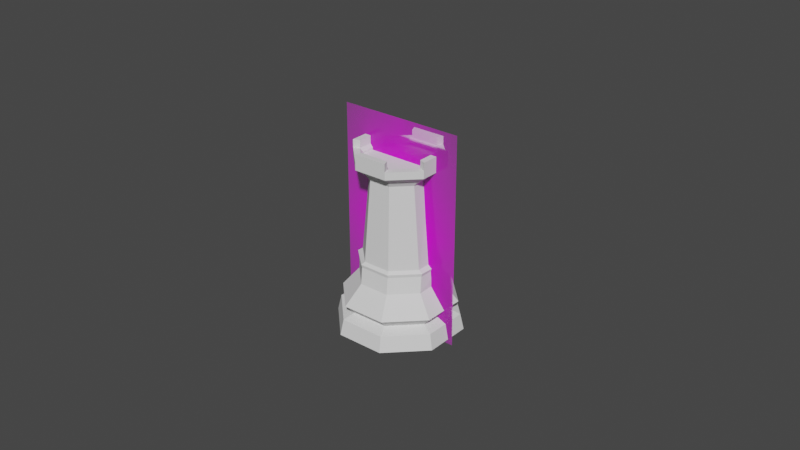 # Source: Rook.blend  (saved by Blender 3.0.42; exported with 4.5.12 LTS)
import bpy
from mathutils import Matrix  # noqa: F401  (used for matrix-valued properties, if any)

bpy.ops.wm.read_factory_settings(use_empty=True)
scene = bpy.context.scene
scene.name = 'Scene'

# ---- collections
col_collection = bpy.data.collections.new('Collection'); scene.collection.children.link(col_collection)

# ---- images (referenced by path relative to the original .blend; pixels are not part of the script)
import os
ASSET_DIR = os.environ.get("B2B_ASSET_DIR", "")  # directory of the original .blend (textures are referenced by path, not embedded)
HERE = os.path.dirname(os.path.abspath(__file__))  # packed textures are extracted next to this script under _unpacked/

def load_image(name, relpath, width, height, colorspace="sRGB"):
    """Load a texture the original file referenced (path relative to the .blend, or extracted next to this script)."""
    p = next((c for c in (os.path.join(HERE, relpath), os.path.join(ASSET_DIR, relpath)) if relpath and os.path.exists(c)), "")
    if p:
        img = bpy.data.images.load(p, check_existing=True)
        img.name = name
    else:  # same state as the original file: an image datablock whose file is absent (Cycles renders it pink)
        img = bpy.data.images.new(name, width, height)
        img.source = "FILE"
        img.filepath = "//" + (relpath or name)
    img.colorspace_settings.name = colorspace
    return img
img_staunton_rook_png = load_image('Staunton Rook.png', 'Staunton Rook.png', 1024, 1024, 'sRGB')

# ---- materials (node trees are filled in below, after node groups)
mat_staunton_rook = bpy.data.materials.new('Staunton Rook')
mat_staunton_rook.use_transparent_shadow = False
mat_staunton_rook.roughness = 0.25

# ---- material node trees
mat_staunton_rook.use_nodes = True; mat_staunton_rook.node_tree.nodes.clear()
_N = mat_staunton_rook.node_tree.nodes; _L = mat_staunton_rook.node_tree.links
n0 = _N.new('ShaderNodeOutputMaterial'); n0.name = 'Material Output'; n0.location = (300, 300)
n1 = _N.new('ShaderNodeTexImage'); n1.name = 'Image Texture'; n1.location = (-400, 60)
n1.image = img_staunton_rook_png
n1.extension = 'CLIP'
n2 = _N.new('ShaderNodeBsdfDiffuse'); n2.name = 'Diffuse BSDF'; n2.location = (-200, 60)
n3 = _N.new('ShaderNodeBsdfTransparent'); n3.name = 'Transparent BSDF'; n3.location = (-200, 240)
n4 = _N.new('ShaderNodeMixShader'); n4.name = 'Mix Shader'; n4.location = (0, 300)
_L.new(n1.outputs[0], n2.inputs[0])
_L.new(n1.outputs[1], n4.inputs[0])
_L.new(n3.outputs[0], n4.inputs[1])
_L.new(n2.outputs[0], n4.inputs[2])
_L.new(n4.outputs[0], n0.inputs[0])
n0.is_active_output = True

# ---- world
world_world = bpy.data.worlds.new('World'); scene.world = world_world
world_world.use_nodes = True; world_world.node_tree.nodes.clear()
_N = world_world.node_tree.nodes; _L = world_world.node_tree.links
n0 = _N.new('ShaderNodeOutputWorld'); n0.name = 'World Output'; n0.location = (300, 300)
n1 = _N.new('ShaderNodeBackground'); n1.name = 'Background'; n1.location = (10, 300)
n1.inputs[0].default_value = (0.05088, 0.05088, 0.05088, 1.0)
_L.new(n1.outputs[0], n0.inputs[0])
n0.is_active_output = True
world_world.color = (0.05088, 0.05088, 0.05088)
world_world.use_sun_shadow = False
world_world.sun_shadow_jitter_overblur = 0.0

# ---- meshes
me_cylinder = bpy.data.meshes.new('Cylinder')
me_cylinder.from_pydata([(0.01149, -0.004163, 0.0206), (0.004584, -0.01107, 0.0206), (-0.00518, -0.01107, 0.0206), (0.01066, -0.004235, 0.02255), (0.01679, -0.006957, 0.009286), (0.006957, -0.01679, 0.009286), (-0.006957, -0.01679, 0.009286), (0.01407, -0.005827, 0.006332), (0.005827, -0.01407, 0.006332), (-0.005827, -0.01407, 0.006332), (0.004361, -0.01053, 0.02255), (-0.004847, -0.012, 0.01562), (0.004972, -0.012, 0.01562), (0.01191, -0.00506, 0.01562), (0.01848, -0.007654, 0.0), (0.007654, -0.01848, 0.0), (-0.007654, -0.01848, 0.0), (0.003869, -0.009341, 0.04879), (0.01743, -0.00722, 0.004904), (0.00722, -0.01743, 0.004904), (-0.00722, -0.01743, 0.004904), (0.008817, -0.004392, 0.04879), (0.01176, -0.00414, 0.02157), (0.0103, -0.004265, 0.05049), (0.004265, -0.0103, 0.05049), (-0.004265, -0.0103, 0.05049), (0.004657, -0.01124, 0.02157), (-0.00539, -0.01124, 0.02157), (0.01299, -0.005381, 0.05243), (0.005381, -0.01299, 0.05243), (-0.005381, -0.01299, 0.05243), (-0.00454, -0.01053, 0.02255), (-0.003129, -0.009341, 0.04879), (-0.005381, -0.01299, 0.05481), (0.005381, -0.01299, 0.05481), (0.01299, -0.005381, 0.05481), (0.01179, 0.004882, 0.0206), (0.00518, 0.01107, 0.0206), (-0.004584, 0.01107, 0.0206), (-0.01149, 0.004163, 0.0206), (-0.01179, -0.004882, 0.0206), (0.00454, 0.01053, 0.02255), (0.01679, 0.006957, 0.009286), (0.006957, 0.01679, 0.009286), (-0.006957, 0.01679, 0.009286), (-0.01679, 0.006957, 0.009286), (-0.01679, -0.006957, 0.009286), (-0.01074, -0.004451, 0.02255), (-0.01185, -0.004909, 0.01562), (0.01407, 0.005827, 0.006332), (0.005827, 0.01407, 0.006332), (-0.005827, 0.01407, 0.006332), (-0.01407, 0.005827, 0.006332), (-0.01407, -0.005827, 0.006332), (-0.004361, 0.01053, 0.02255), (-0.01191, 0.00506, 0.01562), (-0.004972, 0.012, 0.01562), (0.004847, 0.012, 0.01562), (0.01848, 0.007654, 0.0), (0.007654, 0.01848, 0.0), (-0.007654, 0.01848, 0.0), (-0.01848, 0.007654, 0.0), (-0.01848, -0.007654, 0.0), (-0.003869, 0.009341, 0.04879), (0.01185, 0.004909, 0.01562), (0.01743, 0.00722, 0.004904), (0.00722, 0.01743, 0.004904), (-0.00722, 0.01743, 0.004904), (-0.01743, 0.00722, 0.004904), (-0.01743, -0.00722, 0.004904), (0.003129, 0.009341, 0.04879), (0.00539, 0.01124, 0.02157), (0.01213, 0.005024, 0.02157), (-0.01213, -0.005024, 0.02157), (0.0103, 0.004265, 0.05049), (0.004265, 0.0103, 0.05049), (-0.004265, 0.0103, 0.05049), (-0.0103, 0.004265, 0.05049), (-0.0103, -0.004265, 0.05049), (0.008447, 0.003499, 0.04879), (-0.004657, 0.01124, 0.02157), (-0.01176, 0.00414, 0.02157), (0.01299, 0.005381, 0.05243), (0.005381, 0.01299, 0.05243), (-0.005381, 0.01299, 0.05243), (-0.01299, 0.005381, 0.05243), (-0.01299, -0.005381, 0.05243), (-0.008447, -0.003499, 0.04879), (-0.01066, 0.004235, 0.02255), (0.01074, 0.004451, 0.02255), (0.01299, 0.005381, 0.05481), (0.004245, 0.01025, 0.05382), (-0.004245, 0.01025, 0.05382), (-0.01025, 0.004245, 0.05382), (-0.01299, -0.005381, 0.05481), (-0.008817, 0.004392, 0.04879), (-0.01299, 0.005381, 0.05481), (-0.005381, 0.01299, 0.05481), (0.005381, 0.01299, 0.05481), (0.005381, -0.01299, 0.05731), (-0.005381, -0.01299, 0.05731), (0.01299, 0.005381, 0.05731), (0.01299, -0.005381, 0.05731), (0.004578, -0.01105, 0.05731), (-0.004578, -0.01105, 0.05731), (0.01105, 0.004578, 0.05731), (0.01105, -0.004578, 0.05731), (-0.01105, -0.004578, 0.05731), (-0.01299, -0.005381, 0.05731), (-0.01299, 0.005381, 0.05731), (0.005381, 0.01299, 0.05731), (-0.005381, 0.01299, 0.05731), (-0.01105, 0.004578, 0.05731), (0.004578, 0.01105, 0.05731), (-0.004578, 0.01105, 0.05731), (-0.01025, -0.004245, 0.05382), (0.01025, 0.004245, 0.05382), (-0.004245, -0.01025, 0.05382), (0.004245, -0.01025, 0.05382), (0.01025, -0.004245, 0.05382), (-0.004578, -0.01105, 0.05481), (-0.01105, -0.004578, 0.05481), (0.004578, -0.01105, 0.05481), (0.01105, -0.004578, 0.05481), (0.01105, 0.004578, 0.05481), (-0.01105, 0.004578, 0.05481), (-0.004578, 0.01105, 0.05481), (0.004578, 0.01105, 0.05481), (-0.004245, -0.01025, 0.05304), (-0.01025, -0.004245, 0.05304), (0.004245, -0.01025, 0.05304), (0.01025, -0.004245, 0.05304), (0.01025, 0.004245, 0.05304), (-0.01025, 0.004245, 0.05304), (-0.004245, 0.01025, 0.05304), (0.004245, 0.01025, 0.05304)], [], [(27, 26, 10, 31), (48, 11, 2, 40), (11, 12, 1, 2), (12, 13, 0, 1), (13, 64, 36, 0), (6, 5, 12, 11), (3, 89, 79, 21), (16, 20, 69, 62), (15, 19, 20, 16), (14, 18, 19, 15), (58, 65, 18, 14), (5, 4, 13, 12), (46, 6, 11, 48), (26, 22, 3, 10), (9, 6, 46, 53), (8, 5, 6, 9), (7, 4, 5, 8), (49, 42, 4, 7), (47, 31, 32, 87), (9, 53, 69, 20), (8, 9, 20, 19), (7, 8, 19, 18), (49, 7, 18, 65), (87, 32, 25, 78), (21, 79, 74, 23), (32, 17, 24, 25), (73, 27, 31, 47), (17, 21, 23, 24), (2, 1, 26, 27), (23, 74, 82, 28), (25, 24, 29, 30), (31, 10, 17, 32), (1, 0, 22, 26), (24, 23, 28, 29), (78, 25, 30, 86), (4, 42, 64, 13), (86, 30, 33, 94), (40, 2, 27, 73), (0, 36, 72, 22), (28, 82, 90, 35), (30, 29, 34, 33), (10, 3, 21, 17), (22, 72, 89, 3), (29, 28, 35, 34), (120, 121, 94, 33), (97, 126, 114, 111), (123, 122, 34, 35), (96, 94, 108, 109), (81, 88, 54, 80), (48, 40, 39, 55), (55, 39, 38, 56), (56, 38, 37, 57), (57, 37, 36, 64), (45, 55, 56, 44), (41, 70, 79, 89), (61, 62, 69, 68), (60, 61, 68, 67), (59, 60, 67, 66), (58, 59, 66, 65), (44, 56, 57, 43), (46, 48, 55, 45), (117, 118, 130, 128), (80, 54, 41, 71), (52, 53, 46, 45), (51, 52, 45, 44), (50, 51, 44, 43), (49, 50, 43, 42), (47, 87, 95, 88), (52, 68, 69, 53), (51, 67, 68, 52), (50, 66, 67, 51), (49, 65, 66, 50), (87, 78, 77, 95), (70, 75, 74, 79), (95, 77, 76, 63), (73, 47, 88, 81), (63, 76, 75, 70), (39, 81, 80, 38), (75, 83, 82, 74), (77, 85, 84, 76), (88, 95, 63, 54), (38, 80, 71, 37), (76, 84, 83, 75), (78, 86, 85, 77), (43, 57, 64, 42), (86, 94, 96, 85), (40, 73, 81, 39), (37, 71, 72, 36), (83, 98, 90, 82), (85, 96, 97, 84), (54, 63, 70, 41), (71, 41, 89, 72), (84, 97, 98, 83), (34, 122, 103, 99), (126, 97, 96, 125), (125, 96, 109, 112), (124, 90, 98, 127), (103, 104, 100, 99), (105, 106, 102, 101), (112, 109, 108, 107), (113, 110, 111, 114), (123, 35, 102, 106), (127, 98, 110, 113), (90, 124, 105, 101), (98, 97, 111, 110), (122, 120, 104, 103), (121, 125, 112, 107), (33, 34, 99, 100), (124, 123, 106, 105), (126, 127, 113, 114), (35, 90, 101, 102), (120, 33, 100, 104), (94, 121, 107, 108), (117, 115, 121, 120), (118, 117, 120, 122), (119, 118, 122, 123), (116, 119, 123, 124), (115, 93, 125, 121), (93, 92, 126, 125), (92, 91, 127, 126), (91, 116, 124, 127), (129, 128, 130, 131, 132, 135, 134, 133), (91, 92, 134, 135), (93, 115, 129, 133), (118, 119, 131, 130), (115, 117, 128, 129), (116, 91, 135, 132), (92, 93, 133, 134), (119, 116, 132, 131), (58, 14, 15, 16, 62, 61, 60, 59)])
_uv = me_cylinder.uv_layers.new(name='UVMap')
_uv.uv.foreach_set('vector', [0.375, 0.9116, 0.5, 0.9116, 0.5, 0.9116, 0.3751, 0.9116, 0.2499, 0.8516, 0.375, 0.8516, 0.375, 0.9116, 0.25, 0.9116, 0.375, 0.8516, 0.5, 0.8516, 0.5, 0.9116, 0.375, 0.9116, 0.5, 0.8516, 0.625, 0.8516, 0.625, 0.9116, 0.5, 0.9116, 0.625, 0.8516, 0.7501, 0.8516, 0.75, 0.9116, 0.625, 0.9116, 0.375, 0.7917, 0.5, 0.7917, 0.5, 0.8516, 0.375, 0.8516, 0.6249, 0.9116, 0.7535, 0.9116, 0.75, 0.9116, 0.625, 0.9116, 0.5881, 0.0881, 0.375, 0.5976, 0.25, 0.5976, 0.521, 0.25, 0.75, 0.02104, 0.5, 0.5976, 0.375, 0.5976, 0.5881, 0.0881, 0.9119, 0.0881, 0.625, 0.5976, 0.5, 0.5976, 0.75, 0.02104, 0.979, 0.25, 0.75, 0.5976, 0.625, 0.5976, 0.9119, 0.0881, 0.5, 0.7917, 0.625, 0.7917, 0.625, 0.8516, 0.5, 0.8516, 0.2498, 0.7917, 0.375, 0.7917, 0.375, 0.8516, 0.2499, 0.8516, 0.5, 0.9116, 0.625, 0.9116, 0.6249, 0.9116, 0.5, 0.9116, 0.375, 0.6658, 0.375, 0.7917, 0.2498, 0.7917, 0.25, 0.6658, 0.5, 0.6658, 0.5, 0.7917, 0.375, 0.7917, 0.375, 0.6658, 0.625, 0.6658, 0.625, 0.7917, 0.5, 0.7917, 0.5, 0.6658, 0.75, 0.6658, 0.7502, 0.7917, 0.625, 0.7917, 0.625, 0.6658, 0.2465, 0.9116, 0.3751, 0.9116, 0.375, 0.9116, 0.25, 0.9116, 0.375, 0.6658, 0.25, 0.6658, 0.25, 0.5976, 0.375, 0.5976, 0.5, 0.6658, 0.375, 0.6658, 0.375, 0.5976, 0.5, 0.5976, 0.625, 0.6658, 0.5, 0.6658, 0.5, 0.5976, 0.625, 0.5976, 0.75, 0.6658, 0.625, 0.6658, 0.625, 0.5976, 0.75, 0.5976, 0.25, 0.9116, 0.375, 0.9116, 0.375, 0.9116, 0.25, 0.9116, 0.625, 0.9116, 0.75, 0.9116, 0.75, 0.9116, 0.625, 0.9116, 0.375, 0.9116, 0.5, 0.9116, 0.5, 0.9116, 0.375, 0.9116, 0.2483, 0.9116, 0.375, 0.9116, 0.3751, 0.9116, 0.2465, 0.9116, 0.5, 0.9116, 0.625, 0.9116, 0.625, 0.9116, 0.5, 0.9116, 0.375, 0.9116, 0.5, 0.9116, 0.5, 0.9116, 0.375, 0.9116, 0.625, 0.9116, 0.75, 0.9116, 0.75, 0.9116, 0.625, 0.9116, 0.375, 0.9116, 0.5, 0.9116, 0.5, 0.9116, 0.375, 0.9116, 0.3751, 0.9116, 0.5, 0.9116, 0.5, 0.9116, 0.375, 0.9116, 0.5, 0.9116, 0.625, 0.9116, 0.625, 0.9116, 0.5, 0.9116, 0.5, 0.9116, 0.625, 0.9116, 0.625, 0.9116, 0.5, 0.9116, 0.25, 0.9116, 0.375, 0.9116, 0.375, 0.9116, 0.25, 0.9116, 0.625, 0.7917, 0.7502, 0.7917, 0.7501, 0.8516, 0.625, 0.8516, 0.25, 0.9116, 0.375, 0.9116, 0.375, 0.9116, 0.25, 0.9116, 0.25, 0.9116, 0.375, 0.9116, 0.375, 0.9116, 0.2483, 0.9116, 0.625, 0.9116, 0.75, 0.9116, 0.7517, 0.9116, 0.625, 0.9116, 0.625, 0.9116, 0.75, 0.9116, 0.75, 0.9116, 0.625, 0.9116, 0.375, 0.9116, 0.5, 0.9116, 0.5, 0.9116, 0.375, 0.9116, 0.5, 0.9116, 0.6249, 0.9116, 0.625, 0.9116, 0.5, 0.9116, 0.625, 0.9116, 0.7517, 0.9116, 0.7535, 0.9116, 0.6249, 0.9116, 0.5, 0.9116, 0.625, 0.9116, 0.625, 0.9116, 0.5, 0.9116, 0.3855, 0.9116, 0.2873, 0.9116, 0.25, 0.9116, 0.375, 0.9116, 0.5, 0.9116, 0.5, 0.9116, 0.5, 0.9116, 0.5, 0.9116, 0.6145, 0.9116, 0.5, 0.9116, 0.5, 0.9116, 0.625, 0.9116, 0.375, 0.9116, 0.25, 0.9116, 0.25, 0.9116, 0.375, 0.9116, 0.375, 0.9116, 0.3751, 0.9116, 0.5, 0.9116, 0.5, 0.9116, 0.2499, 0.8516, 0.25, 0.9116, 0.375, 0.9116, 0.375, 0.8516, 0.375, 0.8516, 0.375, 0.9116, 0.5, 0.9116, 0.5, 0.8516, 0.5, 0.8516, 0.5, 0.9116, 0.625, 0.9116, 0.625, 0.8516, 0.625, 0.8516, 0.625, 0.9116, 0.75, 0.9116, 0.7501, 0.8516, 0.375, 0.7917, 0.375, 0.8516, 0.5, 0.8516, 0.5, 0.7917, 0.6249, 0.9116, 0.625, 0.9116, 0.75, 0.9116, 0.7535, 0.9116, 0.5881, 0.0881, 0.521, 0.25, 0.25, 0.5976, 0.375, 0.5976, 0.75, 0.02104, 0.5881, 0.0881, 0.375, 0.5976, 0.5, 0.5976, 0.9119, 0.0881, 0.75, 0.02104, 0.5, 0.5976, 0.625, 0.5976, 0.979, 0.25, 0.9119, 0.0881, 0.625, 0.5976, 0.75, 0.5976, 0.5, 0.7917, 0.5, 0.8516, 0.625, 0.8516, 0.625, 0.7917, 0.2498, 0.7917, 0.2499, 0.8516, 0.375, 0.8516, 0.375, 0.7917, 0.3916, 0.9116, 0.5, 0.9116, 0.5, 0.9116, 0.3916, 0.9116, 0.5, 0.9116, 0.5, 0.9116, 0.6249, 0.9116, 0.625, 0.9116, 0.375, 0.6658, 0.25, 0.6658, 0.2498, 0.7917, 0.375, 0.7917, 0.5, 0.6658, 0.375, 0.6658, 0.375, 0.7917, 0.5, 0.7917, 0.625, 0.6658, 0.5, 0.6658, 0.5, 0.7917, 0.625, 0.7917, 0.75, 0.6658, 0.625, 0.6658, 0.625, 0.7917, 0.7502, 0.7917, 0.2465, 0.9116, 0.25, 0.9116, 0.375, 0.9116, 0.3751, 0.9116, 0.375, 0.6658, 0.375, 0.5976, 0.25, 0.5976, 0.25, 0.6658, 0.5, 0.6658, 0.5, 0.5976, 0.375, 0.5976, 0.375, 0.6658, 0.625, 0.6658, 0.625, 0.5976, 0.5, 0.5976, 0.5, 0.6658, 0.75, 0.6658, 0.75, 0.5976, 0.625, 0.5976, 0.625, 0.6658, 0.25, 0.9116, 0.25, 0.9116, 0.375, 0.9116, 0.375, 0.9116, 0.625, 0.9116, 0.625, 0.9116, 0.75, 0.9116, 0.75, 0.9116, 0.375, 0.9116, 0.375, 0.9116, 0.5, 0.9116, 0.5, 0.9116, 0.2483, 0.9116, 0.2465, 0.9116, 0.3751, 0.9116, 0.375, 0.9116, 0.5, 0.9116, 0.5, 0.9116, 0.625, 0.9116, 0.625, 0.9116, 0.375, 0.9116, 0.375, 0.9116, 0.5, 0.9116, 0.5, 0.9116, 0.625, 0.9116, 0.625, 0.9116, 0.75, 0.9116, 0.75, 0.9116, 0.375, 0.9116, 0.375, 0.9116, 0.5, 0.9116, 0.5, 0.9116, 0.3751, 0.9116, 0.375, 0.9116, 0.5, 0.9116, 0.5, 0.9116, 0.5, 0.9116, 0.5, 0.9116, 0.625, 0.9116, 0.625, 0.9116, 0.5, 0.9116, 0.5, 0.9116, 0.625, 0.9116, 0.625, 0.9116, 0.25, 0.9116, 0.25, 0.9116, 0.375, 0.9116, 0.375, 0.9116, 0.625, 0.7917, 0.625, 0.8516, 0.7501, 0.8516, 0.7502, 0.7917, 0.25, 0.9116, 0.25, 0.9116, 0.375, 0.9116, 0.375, 0.9116, 0.25, 0.9116, 0.2483, 0.9116, 0.375, 0.9116, 0.375, 0.9116, 0.625, 0.9116, 0.625, 0.9116, 0.7517, 0.9116, 0.75, 0.9116, 0.625, 0.9116, 0.625, 0.9116, 0.75, 0.9116, 0.75, 0.9116, 0.375, 0.9116, 0.375, 0.9116, 0.5, 0.9116, 0.5, 0.9116, 0.5, 0.9116, 0.5, 0.9116, 0.625, 0.9116, 0.6249, 0.9116, 0.625, 0.9116, 0.6249, 0.9116, 0.7535, 0.9116, 0.7517, 0.9116, 0.5, 0.9116, 0.5, 0.9116, 0.625, 0.9116, 0.625, 0.9116, 0.5, 0.9116, 0.5, 0.9116, 0.5, 0.9116, 0.5, 0.9116, 0.5, 0.9116, 0.5, 0.9116, 0.375, 0.9116, 0.3855, 0.9116, 0.3855, 0.9116, 0.375, 0.9116, 0.375, 0.9116, 0.3855, 0.9116, 0.7127, 0.9116, 0.75, 0.9116, 0.625, 0.9116, 0.6145, 0.9116, 0.5, 0.9116, 0.3855, 0.9116, 0.375, 0.9116, 0.5, 0.9116, 0.7127, 0.9116, 0.6145, 0.9116, 0.625, 0.9116, 0.75, 0.9116, 0.3855, 0.9116, 0.375, 0.9116, 0.25, 0.9116, 0.2873, 0.9116, 0.6145, 0.9116, 0.625, 0.9116, 0.5, 0.9116, 0.5, 0.9116, 0.6145, 0.9116, 0.625, 0.9116, 0.625, 0.9116, 0.6145, 0.9116, 0.6145, 0.9116, 0.625, 0.9116, 0.625, 0.9116, 0.6145, 0.9116, 0.75, 0.9116, 0.7127, 0.9116, 0.7127, 0.9116, 0.75, 0.9116, 0.625, 0.9116, 0.5, 0.9116, 0.5, 0.9116, 0.625, 0.9116, 0.5, 0.9116, 0.3855, 0.9116, 0.3855, 0.9116, 0.5, 0.9116, 0.2873, 0.9116, 0.3855, 0.9116, 0.3855, 0.9116, 0.2873, 0.9116, 0.375, 0.9116, 0.5, 0.9116, 0.5, 0.9116, 0.375, 0.9116, 0.7127, 0.9116, 0.6145, 0.9116, 0.6145, 0.9116, 0.7127, 0.9116, 0.5, 0.9116, 0.6145, 0.9116, 0.6145, 0.9116, 0.5, 0.9116, 0.625, 0.9116, 0.75, 0.9116, 0.75, 0.9116, 0.625, 0.9116, 0.3855, 0.9116, 0.375, 0.9116, 0.375, 0.9116, 0.3855, 0.9116, 0.25, 0.9116, 0.2873, 0.9116, 0.2873, 0.9116, 0.25, 0.9116, 0.3916, 0.9116, 0.306, 0.9116, 0.2873, 0.9116, 0.3855, 0.9116, 0.5, 0.9116, 0.3916, 0.9116, 0.3855, 0.9116, 0.5, 0.9116, 0.6084, 0.9116, 0.5, 0.9116, 0.5, 0.9116, 0.6145, 0.9116, 0.694, 0.9116, 0.6084, 0.9116, 0.6145, 0.9116, 0.7127, 0.9116, 0.306, 0.9116, 0.3916, 0.9116, 0.3855, 0.9116, 0.2873, 0.9116, 0.3916, 0.9116, 0.5, 0.9116, 0.5, 0.9116, 0.3855, 0.9116, 0.5, 0.9116, 0.6084, 0.9116, 0.6145, 0.9116, 0.5, 0.9116, 0.6084, 0.9116, 0.694, 0.9116, 0.7127, 0.9116, 0.6145, 0.9116, 0.306, 0.9116, 0.3916, 0.9116, 0.5, 0.9116, 0.6084, 0.9116, 0.694, 0.9116, 0.6084, 0.9116, 0.5, 0.9116, 0.3916, 0.9116, 0.6084, 0.9116, 0.5, 0.9116, 0.5, 0.9116, 0.6084, 0.9116, 0.3916, 0.9116, 0.306, 0.9116, 0.306, 0.9116, 0.3916, 0.9116, 0.5, 0.9116, 0.6084, 0.9116, 0.6084, 0.9116, 0.5, 0.9116, 0.306, 0.9116, 0.3916, 0.9116, 0.3916, 0.9116, 0.306, 0.9116, 0.694, 0.9116, 0.6084, 0.9116, 0.6084, 0.9116, 0.694, 0.9116, 0.5, 0.9116, 0.3916, 0.9116, 0.3916, 0.9116, 0.5, 0.9116, 0.6084, 0.9116, 0.694, 0.9116, 0.694, 0.9116, 0.6084, 0.9116, 0.979, 0.25, 0.9119, 0.0881, 0.75, 0.02104, 0.5881, 0.0881, 0.521, 0.25, 0.5881, 0.0881, 0.75, 0.02104, 0.9119, 0.0881])
me_cylinder.use_remesh_preserve_volume = False
me_cylinder.use_remesh_preserve_attributes = False
me_cylinder.use_mirror_vertex_groups = False
me_cylinder.update()
me_staunton_rook = bpy.data.meshes.new('Staunton Rook')
me_staunton_rook.from_pydata([(-0.299, -0.5, 0.0), (0.299, -0.5, 0.0), (-0.299, 0.5, 0.0), (0.299, 0.5, 0.0)], [], [(0, 1, 3, 2)])
_uv = me_staunton_rook.uv_layers.new(name='UVMap')
_uv.uv.foreach_set('vector', [0.0, 0.0, 1.0, 0.0, 1.0, 1.0, 0.0, 1.0])
me_staunton_rook.materials.append(mat_staunton_rook)
me_staunton_rook.use_remesh_preserve_volume = False
me_staunton_rook.use_remesh_preserve_attributes = False
me_staunton_rook.use_mirror_vertex_groups = False
me_staunton_rook.update()

# ---- objects
ob_rook = bpy.data.objects.new('Rook', me_cylinder)
ob_staunton_rook = bpy.data.objects.new('Staunton Rook', me_staunton_rook)

# ---- transforms, parenting, visibility, modifiers, constraints
ob_rook.location = (-1.397e-09, 4.54e-09, 0.0)
ob_rook.display_type = 'SOLID'
ob_rook.lineart.crease_threshold = 0.0
ob_staunton_rook.location = (-1.397e-09, 4.54e-09, 0.03195)
ob_staunton_rook.rotation_euler = (1.571, -0.0, 0.0)
ob_staunton_rook.scale = (0.06683, 0.06683, 0.06683)
ob_staunton_rook.lineart.crease_threshold = 0.0

# ---- collection membership
col_collection.objects.link(ob_rook)
col_collection.objects.link(ob_staunton_rook)

# ---- scene / render settings (as saved in the file)
scene.frame_start = 1; scene.frame_end = 250; scene.frame_set(1)
scene.render.engine = 'BLENDER_EEVEE_NEXT'
scene.cycles.use_denoising = False
scene.cycles.samples = 128
scene.cycles.sampling_pattern = 'TABULATED_SOBOL'
scene.cycles.use_adaptive_sampling = False
scene.cycles.use_light_tree = False
scene.view_settings.view_transform = 'Filmic'
bpy.context.view_layer.update()

# ---- added for rendering (the .blend has no active camera and no usable light): camera, sun
cam_auto = bpy.data.cameras.new('AutoCamera')
cam_auto.lens = 50.0
cam_auto.sensor_width = 36.0
cam_auto.clip_end = 1000.0
ob_auto_camera = bpy.data.objects.new('AutoCamera', cam_auto)
scene.collection.objects.link(ob_auto_camera)
ob_auto_camera.location = (0.185045, -0.222054, 0.179987)
ob_auto_camera.rotation_euler = (1.09748, -7.21219e-08, 0.694738)
scene.camera = ob_auto_camera
light_auto_sun = bpy.data.lights.new('AutoSun', 'SUN')
light_auto_sun.energy = 3.0
light_auto_sun.angle = 0.0523599
ob_auto_sun = bpy.data.objects.new('AutoSun', light_auto_sun)
scene.collection.objects.link(ob_auto_sun)
ob_auto_sun.rotation_euler = (0.872665, 0.174533, 0.523599)
bpy.context.view_layer.update()
